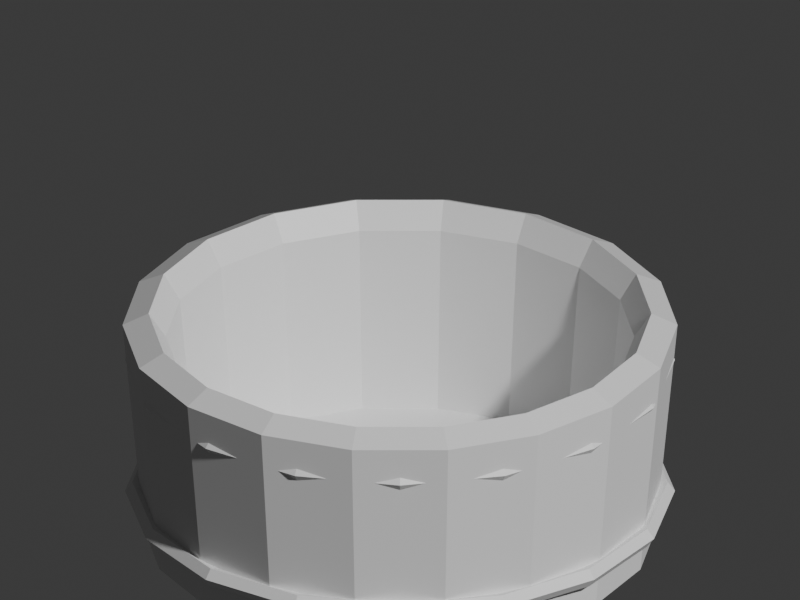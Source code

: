 # Source: kitchen_hangiri.blend  (saved by Blender 5.2.45; exported with 4.5.12 LTS)
import bpy
from mathutils import Matrix  # noqa: F401  (used for matrix-valued properties, if any)

bpy.ops.wm.read_factory_settings(use_empty=True)
scene = bpy.context.scene
scene.name = 'Scene'

# ---- collections
col_collection = bpy.data.collections.new('Collection'); scene.collection.children.link(col_collection)

# ---- materials (node trees are filled in below, after node groups)
mat_wood2 = bpy.data.materials.new('wood2')
mat_wood2.diffuse_color = (0.7, 0.45, 0.22, 1.0)
mat_iron = bpy.data.materials.new('iron')
mat_iron.diffuse_color = (0.22, 0.26, 0.28, 1.0)

# ---- material node trees
mat_wood2.use_nodes = True; mat_wood2.node_tree.nodes.clear()
_N = mat_wood2.node_tree.nodes; _L = mat_wood2.node_tree.links
n0 = _N.new('ShaderNodeBsdfPrincipled'); n0.name = 'Principled BSDF'; n0.location = (-200, 100)
n0.inputs[10].default_value = 0.005
n1 = _N.new('ShaderNodeOutputMaterial'); n1.name = 'Material Output'; n1.location = (200, 100)
_L.new(n0.outputs[0], n1.inputs[0])
n1.is_active_output = True
mat_iron.use_nodes = True; mat_iron.node_tree.nodes.clear()
_N = mat_iron.node_tree.nodes; _L = mat_iron.node_tree.links
n0 = _N.new('ShaderNodeBsdfPrincipled'); n0.name = 'Principled BSDF'; n0.location = (-200, 100)
n0.inputs[10].default_value = 0.005
n1 = _N.new('ShaderNodeOutputMaterial'); n1.name = 'Material Output'; n1.location = (200, 100)
_L.new(n0.outputs[0], n1.inputs[0])
n1.is_active_output = True

# ---- world
world_world = bpy.data.worlds.new('World'); scene.world = world_world
world_world.use_nodes = True; world_world.node_tree.nodes.clear()
_N = world_world.node_tree.nodes; _L = world_world.node_tree.links
n0 = _N.new('ShaderNodeOutputWorld'); n0.name = 'World Output'; n0.location = (200, 100)
n1 = _N.new('ShaderNodeBackground'); n1.name = 'Background'; n1.location = (-200, 100)
n1.inputs[0].default_value = (0.05088, 0.05088, 0.05088, 1.0)
_L.new(n1.outputs[0], n0.inputs[0])
n0.is_active_output = True
world_world.color = (0.05088, 0.05088, 0.05088)
world_world.sun_shadow_jitter_overblur = 0.0

# ---- cameras
cam_camera = bpy.data.cameras.new('Camera')
cam_camera.type = 'ORTHO'
cam_camera.ortho_scale = 2.45

# ---- meshes
me_hangiri_cedar_tub = bpy.data.meshes.new('Hangiri cedar tub')
me_hangiri_cedar_tub.from_pydata([(0.46, 0.0, 0.04), (0.4323, 0.1573, 0.04), (0.3524, 0.2957, 0.04), (0.23, 0.3984, 0.04), (0.07988, 0.453, 0.04), (-0.07988, 0.453, 0.04), (-0.23, 0.3984, 0.04), (-0.3524, 0.2957, 0.04), (-0.4323, 0.1573, 0.04), (-0.46, 5.633e-17, 0.04), (-0.4323, -0.1573, 0.04), (-0.3524, -0.2957, 0.04), (-0.23, -0.3984, 0.04), (-0.07988, -0.453, 0.04), (0.07988, -0.453, 0.04), (0.23, -0.3984, 0.04), (0.3524, -0.2957, 0.04), (0.4323, -0.1573, 0.04), (0.59, 0.0, 0.07), (0.5544, 0.2018, 0.07), (0.452, 0.3792, 0.07), (0.295, 0.511, 0.07), (0.1025, 0.581, 0.07), (-0.1025, 0.581, 0.07), (-0.295, 0.511, 0.07), (-0.452, 0.3792, 0.07), (-0.5544, 0.2018, 0.07), (-0.59, 7.225e-17, 0.07), (-0.5544, -0.2018, 0.07), (-0.452, -0.3792, 0.07), (-0.295, -0.511, 0.07), (-0.1025, -0.581, 0.07), (0.1025, -0.581, 0.07), (0.295, -0.511, 0.07), (0.452, -0.3792, 0.07), (0.5544, -0.2018, 0.07), (0.64, 0.0, 0.6), (0.6014, 0.2189, 0.6), (0.4903, 0.4114, 0.6), (0.32, 0.5543, 0.6), (0.1111, 0.6303, 0.6), (-0.1111, 0.6303, 0.6), (-0.32, 0.5543, 0.6), (-0.4903, 0.4114, 0.6), (-0.6014, 0.2189, 0.6), (-0.64, 7.838e-17, 0.6), (-0.6014, -0.2189, 0.6), (-0.4903, -0.4114, 0.6), (-0.32, -0.5543, 0.6), (-0.1111, -0.6303, 0.6), (0.1111, -0.6303, 0.6), (0.32, -0.5543, 0.6), (0.4903, -0.4114, 0.6), (0.6014, -0.2189, 0.6), (0.58, 0.0, 0.63), (0.545, 0.1984, 0.63), (0.4443, 0.3728, 0.63), (0.29, 0.5023, 0.63), (0.1007, 0.5712, 0.63), (-0.1007, 0.5712, 0.63), (-0.29, 0.5023, 0.63), (-0.4443, 0.3728, 0.63), (-0.545, 0.1984, 0.63), (-0.58, 7.103e-17, 0.63), (-0.545, -0.1984, 0.63), (-0.4443, -0.3728, 0.63), (-0.29, -0.5023, 0.63), (-0.1007, -0.5712, 0.63), (0.1007, -0.5712, 0.63), (0.29, -0.5023, 0.63), (0.4443, -0.3728, 0.63), (0.545, -0.1984, 0.63), (0.54, 0.0, 0.57), (0.5074, 0.1847, 0.57), (0.4137, 0.3471, 0.57), (0.27, 0.4677, 0.57), (0.09377, 0.5318, 0.57), (-0.09377, 0.5318, 0.57), (-0.27, 0.4677, 0.57), (-0.4137, 0.3471, 0.57), (-0.5074, 0.1847, 0.57), (-0.54, 6.613e-17, 0.57), (-0.5074, -0.1847, 0.57), (-0.4137, -0.3471, 0.57), (-0.27, -0.4677, 0.57), (-0.09377, -0.5318, 0.57), (0.09377, -0.5318, 0.57), (0.27, -0.4677, 0.57), (0.4137, -0.3471, 0.57), (0.5074, -0.1847, 0.57), (0.5, 0.0, 0.13), (0.4698, 0.171, 0.13), (0.383, 0.3214, 0.13), (0.25, 0.433, 0.13), (0.08682, 0.4924, 0.13), (-0.08682, 0.4924, 0.13), (-0.25, 0.433, 0.13), (-0.383, 0.3214, 0.13), (-0.4698, 0.171, 0.13), (-0.5, 6.123e-17, 0.13), (-0.4698, -0.171, 0.13), (-0.383, -0.3214, 0.13), (-0.25, -0.433, 0.13), (-0.08682, -0.4924, 0.13), (0.08682, -0.4924, 0.13), (0.25, -0.433, 0.13), (0.383, -0.3214, 0.13), (0.4698, -0.171, 0.13)], [], [(0, 1, 19, 18), (1, 2, 20, 19), (2, 3, 21, 20), (3, 4, 22, 21), (4, 5, 23, 22), (5, 6, 24, 23), (6, 7, 25, 24), (7, 8, 26, 25), (8, 9, 27, 26), (9, 10, 28, 27), (10, 11, 29, 28), (11, 12, 30, 29), (12, 13, 31, 30), (13, 14, 32, 31), (14, 15, 33, 32), (15, 16, 34, 33), (16, 17, 35, 34), (17, 0, 18, 35), (18, 19, 37, 36), (19, 20, 38, 37), (20, 21, 39, 38), (21, 22, 40, 39), (22, 23, 41, 40), (23, 24, 42, 41), (24, 25, 43, 42), (25, 26, 44, 43), (26, 27, 45, 44), (27, 28, 46, 45), (28, 29, 47, 46), (29, 30, 48, 47), (30, 31, 49, 48), (31, 32, 50, 49), (32, 33, 51, 50), (33, 34, 52, 51), (34, 35, 53, 52), (35, 18, 36, 53), (36, 37, 55, 54), (37, 38, 56, 55), (38, 39, 57, 56), (39, 40, 58, 57), (40, 41, 59, 58), (41, 42, 60, 59), (42, 43, 61, 60), (43, 44, 62, 61), (44, 45, 63, 62), (45, 46, 64, 63), (46, 47, 65, 64), (47, 48, 66, 65), (48, 49, 67, 66), (49, 50, 68, 67), (50, 51, 69, 68), (51, 52, 70, 69), (52, 53, 71, 70), (53, 36, 54, 71), (54, 55, 73, 72), (55, 56, 74, 73), (56, 57, 75, 74), (57, 58, 76, 75), (58, 59, 77, 76), (59, 60, 78, 77), (60, 61, 79, 78), (61, 62, 80, 79), (62, 63, 81, 80), (63, 64, 82, 81), (64, 65, 83, 82), (65, 66, 84, 83), (66, 67, 85, 84), (67, 68, 86, 85), (68, 69, 87, 86), (69, 70, 88, 87), (70, 71, 89, 88), (71, 54, 72, 89), (72, 73, 91, 90), (73, 74, 92, 91), (74, 75, 93, 92), (75, 76, 94, 93), (76, 77, 95, 94), (77, 78, 96, 95), (78, 79, 97, 96), (79, 80, 98, 97), (80, 81, 99, 98), (81, 82, 100, 99), (82, 83, 101, 100), (83, 84, 102, 101), (84, 85, 103, 102), (85, 86, 104, 103), (86, 87, 105, 104), (87, 88, 106, 105), (88, 89, 107, 106), (89, 72, 90, 107), (17, 16, 15, 14, 13, 12, 11, 10, 9, 8, 7, 6, 5, 4, 3, 2, 1, 0), (90, 91, 92, 93, 94, 95, 96, 97, 98, 99, 100, 101, 102, 103, 104, 105, 106, 107)])
me_hangiri_cedar_tub.materials.append(mat_wood2)
me_hangiri_cedar_tub.update()
me_torus = bpy.data.meshes.new('Torus')
me_torus.from_pydata([(0.634, 0.0, 0.0), (0.6174, 0.0, 0.02283), (0.5906, 0.0, 0.01411), (0.5906, 0.0, -0.01411), (0.6174, 0.0, -0.02283), (0.5857, 0.2426, 0.0), (0.5704, 0.2363, 0.02283), (0.5456, 0.226, 0.01411), (0.5456, 0.226, -0.01411), (0.5704, 0.2363, -0.02283), (0.4483, 0.4483, 0.0), (0.4366, 0.4366, 0.02283), (0.4176, 0.4176, 0.01411), (0.4176, 0.4176, -0.01411), (0.4366, 0.4366, -0.02283), (0.2426, 0.5857, 0.0), (0.2363, 0.5704, 0.02283), (0.226, 0.5456, 0.01411), (0.226, 0.5456, -0.01411), (0.2363, 0.5704, -0.02283), (4.787e-08, 0.634, 0.0), (4.661e-08, 0.6174, 0.02283), (4.459e-08, 0.5906, 0.01411), (4.459e-08, 0.5906, -0.01411), (4.661e-08, 0.6174, -0.02283), (-0.2426, 0.5857, 0.0), (-0.2363, 0.5704, 0.02283), (-0.226, 0.5456, 0.01411), (-0.226, 0.5456, -0.01411), (-0.2363, 0.5704, -0.02283), (-0.4483, 0.4483, 0.0), (-0.4366, 0.4366, 0.02283), (-0.4176, 0.4176, 0.01411), (-0.4176, 0.4176, -0.01411), (-0.4366, 0.4366, -0.02283), (-0.5857, 0.2426, 0.0), (-0.5704, 0.2363, 0.02283), (-0.5456, 0.226, 0.01411), (-0.5456, 0.226, -0.01411), (-0.5704, 0.2363, -0.02283), (-0.634, 5.543e-08, 0.0), (-0.6174, 5.398e-08, 0.02283), (-0.5906, 5.163e-08, 0.01411), (-0.5906, 5.163e-08, -0.01411), (-0.6174, 5.398e-08, -0.02283), (-0.5857, -0.2426, 0.0), (-0.5704, -0.2363, 0.02283), (-0.5456, -0.226, 0.01411), (-0.5456, -0.226, -0.01411), (-0.5704, -0.2363, -0.02283), (-0.4483, -0.4483, 0.0), (-0.4366, -0.4366, 0.02283), (-0.4176, -0.4176, 0.01411), (-0.4176, -0.4176, -0.01411), (-0.4366, -0.4366, -0.02283), (-0.2426, -0.5857, 0.0), (-0.2363, -0.5704, 0.02283), (-0.226, -0.5456, 0.01411), (-0.226, -0.5456, -0.01411), (-0.2363, -0.5704, -0.02283), (4.787e-08, -0.634, 0.0), (4.661e-08, -0.6174, 0.02283), (4.459e-08, -0.5906, 0.01411), (4.459e-08, -0.5906, -0.01411), (4.661e-08, -0.6174, -0.02283), (0.2426, -0.5857, 0.0), (0.2363, -0.5704, 0.02283), (0.226, -0.5456, 0.01411), (0.226, -0.5456, -0.01411), (0.2363, -0.5704, -0.02283), (0.4483, -0.4483, 0.0), (0.4366, -0.4366, 0.02283), (0.4176, -0.4176, 0.01411), (0.4176, -0.4176, -0.01411), (0.4366, -0.4366, -0.02283), (0.5857, -0.2426, 0.0), (0.5704, -0.2363, 0.02283), (0.5456, -0.226, 0.01411), (0.5456, -0.226, -0.01411), (0.5704, -0.2363, -0.02283)], [], [(0, 5, 6, 1), (1, 6, 7, 2), (2, 7, 8, 3), (3, 8, 9, 4), (4, 9, 5, 0), (5, 10, 11, 6), (6, 11, 12, 7), (7, 12, 13, 8), (8, 13, 14, 9), (9, 14, 10, 5), (10, 15, 16, 11), (11, 16, 17, 12), (12, 17, 18, 13), (13, 18, 19, 14), (14, 19, 15, 10), (15, 20, 21, 16), (16, 21, 22, 17), (17, 22, 23, 18), (18, 23, 24, 19), (19, 24, 20, 15), (20, 25, 26, 21), (21, 26, 27, 22), (22, 27, 28, 23), (23, 28, 29, 24), (24, 29, 25, 20), (25, 30, 31, 26), (26, 31, 32, 27), (27, 32, 33, 28), (28, 33, 34, 29), (29, 34, 30, 25), (30, 35, 36, 31), (31, 36, 37, 32), (32, 37, 38, 33), (33, 38, 39, 34), (34, 39, 35, 30), (35, 40, 41, 36), (36, 41, 42, 37), (37, 42, 43, 38), (38, 43, 44, 39), (39, 44, 40, 35), (40, 45, 46, 41), (41, 46, 47, 42), (42, 47, 48, 43), (43, 48, 49, 44), (44, 49, 45, 40), (45, 50, 51, 46), (46, 51, 52, 47), (47, 52, 53, 48), (48, 53, 54, 49), (49, 54, 50, 45), (50, 55, 56, 51), (51, 56, 57, 52), (52, 57, 58, 53), (53, 58, 59, 54), (54, 59, 55, 50), (55, 60, 61, 56), (56, 61, 62, 57), (57, 62, 63, 58), (58, 63, 64, 59), (59, 64, 60, 55), (60, 65, 66, 61), (61, 66, 67, 62), (62, 67, 68, 63), (63, 68, 69, 64), (64, 69, 65, 60), (65, 70, 71, 66), (66, 71, 72, 67), (67, 72, 73, 68), (68, 73, 74, 69), (69, 74, 70, 65), (70, 75, 76, 71), (71, 76, 77, 72), (72, 77, 78, 73), (73, 78, 79, 74), (74, 79, 75, 70), (75, 0, 1, 76), (76, 1, 2, 77), (77, 2, 3, 78), (78, 3, 4, 79), (79, 4, 0, 75)])
_uv = me_torus.uv_layers.new(name='UVMap')
_uv.uv.foreach_set('vector', [0.5, 0.6, 0.5625, 0.6, 0.5625, 0.8, 0.5, 0.8, 0.5, 0.8, 0.5625, 0.8, 0.5625, 1.0, 0.5, 1.0, 0.5, 0.0, 0.5625, 0.0, 0.5625, 0.2, 0.5, 0.2, 0.5, 0.2, 0.5625, 0.2, 0.5625, 0.4, 0.5, 0.4, 0.5, 0.4, 0.5625, 0.4, 0.5625, 0.6, 0.5, 0.6, 0.5625, 0.6, 0.625, 0.6, 0.625, 0.8, 0.5625, 0.8, 0.5625, 0.8, 0.625, 0.8, 0.625, 1.0, 0.5625, 1.0, 0.5625, 0.0, 0.625, 0.0, 0.625, 0.2, 0.5625, 0.2, 0.5625, 0.2, 0.625, 0.2, 0.625, 0.4, 0.5625, 0.4, 0.5625, 0.4, 0.625, 0.4, 0.625, 0.6, 0.5625, 0.6, 0.625, 0.6, 0.6875, 0.6, 0.6875, 0.8, 0.625, 0.8, 0.625, 0.8, 0.6875, 0.8, 0.6875, 1.0, 0.625, 1.0, 0.625, 0.0, 0.6875, 0.0, 0.6875, 0.2, 0.625, 0.2, 0.625, 0.2, 0.6875, 0.2, 0.6875, 0.4, 0.625, 0.4, 0.625, 0.4, 0.6875, 0.4, 0.6875, 0.6, 0.625, 0.6, 0.6875, 0.6, 0.75, 0.6, 0.75, 0.8, 0.6875, 0.8, 0.6875, 0.8, 0.75, 0.8, 0.75, 1.0, 0.6875, 1.0, 0.6875, 0.0, 0.75, 0.0, 0.75, 0.2, 0.6875, 0.2, 0.6875, 0.2, 0.75, 0.2, 0.75, 0.4, 0.6875, 0.4, 0.6875, 0.4, 0.75, 0.4, 0.75, 0.6, 0.6875, 0.6, 0.75, 0.6, 0.8125, 0.6, 0.8125, 0.8, 0.75, 0.8, 0.75, 0.8, 0.8125, 0.8, 0.8125, 1.0, 0.75, 1.0, 0.75, 0.0, 0.8125, 0.0, 0.8125, 0.2, 0.75, 0.2, 0.75, 0.2, 0.8125, 0.2, 0.8125, 0.4, 0.75, 0.4, 0.75, 0.4, 0.8125, 0.4, 0.8125, 0.6, 0.75, 0.6, 0.8125, 0.6, 0.875, 0.6, 0.875, 0.8, 0.8125, 0.8, 0.8125, 0.8, 0.875, 0.8, 0.875, 1.0, 0.8125, 1.0, 0.8125, 0.0, 0.875, 0.0, 0.875, 0.2, 0.8125, 0.2, 0.8125, 0.2, 0.875, 0.2, 0.875, 0.4, 0.8125, 0.4, 0.8125, 0.4, 0.875, 0.4, 0.875, 0.6, 0.8125, 0.6, 0.875, 0.6, 0.9375, 0.6, 0.9375, 0.8, 0.875, 0.8, 0.875, 0.8, 0.9375, 0.8, 0.9375, 1.0, 0.875, 1.0, 0.875, 0.0, 0.9375, 0.0, 0.9375, 0.2, 0.875, 0.2, 0.875, 0.2, 0.9375, 0.2, 0.9375, 0.4, 0.875, 0.4, 0.875, 0.4, 0.9375, 0.4, 0.9375, 0.6, 0.875, 0.6, 0.9375, 0.6, 1.0, 0.6, 1.0, 0.8, 0.9375, 0.8, 0.9375, 0.8, 1.0, 0.8, 1.0, 1.0, 0.9375, 1.0, 0.9375, 0.0, 1.0, 0.0, 1.0, 0.2, 0.9375, 0.2, 0.9375, 0.2, 1.0, 0.2, 1.0, 0.4, 0.9375, 0.4, 0.9375, 0.4, 1.0, 0.4, 1.0, 0.6, 0.9375, 0.6, 0.0, 0.6, 0.0625, 0.6, 0.0625, 0.8, 0.0, 0.8, 0.0, 0.8, 0.0625, 0.8, 0.0625, 1.0, 0.0, 1.0, 0.0, 0.0, 0.0625, 0.0, 0.0625, 0.2, 0.0, 0.2, 0.0, 0.2, 0.0625, 0.2, 0.0625, 0.4, 0.0, 0.4, 0.0, 0.4, 0.0625, 0.4, 0.0625, 0.6, 0.0, 0.6, 0.0625, 0.6, 0.125, 0.6, 0.125, 0.8, 0.0625, 0.8, 0.0625, 0.8, 0.125, 0.8, 0.125, 1.0, 0.0625, 1.0, 0.0625, 0.0, 0.125, 0.0, 0.125, 0.2, 0.0625, 0.2, 0.0625, 0.2, 0.125, 0.2, 0.125, 0.4, 0.0625, 0.4, 0.0625, 0.4, 0.125, 0.4, 0.125, 0.6, 0.0625, 0.6, 0.125, 0.6, 0.1875, 0.6, 0.1875, 0.8, 0.125, 0.8, 0.125, 0.8, 0.1875, 0.8, 0.1875, 1.0, 0.125, 1.0, 0.125, 0.0, 0.1875, 0.0, 0.1875, 0.2, 0.125, 0.2, 0.125, 0.2, 0.1875, 0.2, 0.1875, 0.4, 0.125, 0.4, 0.125, 0.4, 0.1875, 0.4, 0.1875, 0.6, 0.125, 0.6, 0.1875, 0.6, 0.25, 0.6, 0.25, 0.8, 0.1875, 0.8, 0.1875, 0.8, 0.25, 0.8, 0.25, 1.0, 0.1875, 1.0, 0.1875, 0.0, 0.25, 0.0, 0.25, 0.2, 0.1875, 0.2, 0.1875, 0.2, 0.25, 0.2, 0.25, 0.4, 0.1875, 0.4, 0.1875, 0.4, 0.25, 0.4, 0.25, 0.6, 0.1875, 0.6, 0.25, 0.6, 0.3125, 0.6, 0.3125, 0.8, 0.25, 0.8, 0.25, 0.8, 0.3125, 0.8, 0.3125, 1.0, 0.25, 1.0, 0.25, 0.0, 0.3125, 0.0, 0.3125, 0.2, 0.25, 0.2, 0.25, 0.2, 0.3125, 0.2, 0.3125, 0.4, 0.25, 0.4, 0.25, 0.4, 0.3125, 0.4, 0.3125, 0.6, 0.25, 0.6, 0.3125, 0.6, 0.375, 0.6, 0.375, 0.8, 0.3125, 0.8, 0.3125, 0.8, 0.375, 0.8, 0.375, 1.0, 0.3125, 1.0, 0.3125, 0.0, 0.375, 0.0, 0.375, 0.2, 0.3125, 0.2, 0.3125, 0.2, 0.375, 0.2, 0.375, 0.4, 0.3125, 0.4, 0.3125, 0.4, 0.375, 0.4, 0.375, 0.6, 0.3125, 0.6, 0.375, 0.6, 0.4375, 0.6, 0.4375, 0.8, 0.375, 0.8, 0.375, 0.8, 0.4375, 0.8, 0.4375, 1.0, 0.375, 1.0, 0.375, 0.0, 0.4375, 0.0, 0.4375, 0.2, 0.375, 0.2, 0.375, 0.2, 0.4375, 0.2, 0.4375, 0.4, 0.375, 0.4, 0.375, 0.4, 0.4375, 0.4, 0.4375, 0.6, 0.375, 0.6, 0.4375, 0.6, 0.5, 0.6, 0.5, 0.8, 0.4375, 0.8, 0.4375, 0.8, 0.5, 0.8, 0.5, 1.0, 0.4375, 1.0, 0.4375, 0.0, 0.5, 0.0, 0.5, 0.2, 0.4375, 0.2, 0.4375, 0.2, 0.5, 0.2, 0.5, 0.4, 0.4375, 0.4, 0.4375, 0.4, 0.5, 0.4, 0.5, 0.6, 0.4375, 0.6])
me_torus.materials.append(mat_iron)
me_torus.update()
me_torus_001 = bpy.data.meshes.new('Torus.001')
me_torus_001.from_pydata([(0.634, 0.0, 0.0), (0.6174, 0.0, 0.02283), (0.5906, 0.0, 0.01411), (0.5906, 0.0, -0.01411), (0.6174, 0.0, -0.02283), (0.5857, 0.2426, 0.0), (0.5704, 0.2363, 0.02283), (0.5456, 0.226, 0.01411), (0.5456, 0.226, -0.01411), (0.5704, 0.2363, -0.02283), (0.4483, 0.4483, 0.0), (0.4366, 0.4366, 0.02283), (0.4176, 0.4176, 0.01411), (0.4176, 0.4176, -0.01411), (0.4366, 0.4366, -0.02283), (0.2426, 0.5857, 0.0), (0.2363, 0.5704, 0.02283), (0.226, 0.5456, 0.01411), (0.226, 0.5456, -0.01411), (0.2363, 0.5704, -0.02283), (4.787e-08, 0.634, 0.0), (4.661e-08, 0.6174, 0.02283), (4.459e-08, 0.5906, 0.01411), (4.459e-08, 0.5906, -0.01411), (4.661e-08, 0.6174, -0.02283), (-0.2426, 0.5857, 0.0), (-0.2363, 0.5704, 0.02283), (-0.226, 0.5456, 0.01411), (-0.226, 0.5456, -0.01411), (-0.2363, 0.5704, -0.02283), (-0.4483, 0.4483, 0.0), (-0.4366, 0.4366, 0.02283), (-0.4176, 0.4176, 0.01411), (-0.4176, 0.4176, -0.01411), (-0.4366, 0.4366, -0.02283), (-0.5857, 0.2426, 0.0), (-0.5704, 0.2363, 0.02283), (-0.5456, 0.226, 0.01411), (-0.5456, 0.226, -0.01411), (-0.5704, 0.2363, -0.02283), (-0.634, 5.543e-08, 0.0), (-0.6174, 5.398e-08, 0.02283), (-0.5906, 5.163e-08, 0.01411), (-0.5906, 5.163e-08, -0.01411), (-0.6174, 5.398e-08, -0.02283), (-0.5857, -0.2426, 0.0), (-0.5704, -0.2363, 0.02283), (-0.5456, -0.226, 0.01411), (-0.5456, -0.226, -0.01411), (-0.5704, -0.2363, -0.02283), (-0.4483, -0.4483, 0.0), (-0.4366, -0.4366, 0.02283), (-0.4176, -0.4176, 0.01411), (-0.4176, -0.4176, -0.01411), (-0.4366, -0.4366, -0.02283), (-0.2426, -0.5857, 0.0), (-0.2363, -0.5704, 0.02283), (-0.226, -0.5456, 0.01411), (-0.226, -0.5456, -0.01411), (-0.2363, -0.5704, -0.02283), (4.787e-08, -0.634, 0.0), (4.661e-08, -0.6174, 0.02283), (4.459e-08, -0.5906, 0.01411), (4.459e-08, -0.5906, -0.01411), (4.661e-08, -0.6174, -0.02283), (0.2426, -0.5857, 0.0), (0.2363, -0.5704, 0.02283), (0.226, -0.5456, 0.01411), (0.226, -0.5456, -0.01411), (0.2363, -0.5704, -0.02283), (0.4483, -0.4483, 0.0), (0.4366, -0.4366, 0.02283), (0.4176, -0.4176, 0.01411), (0.4176, -0.4176, -0.01411), (0.4366, -0.4366, -0.02283), (0.5857, -0.2426, 0.0), (0.5704, -0.2363, 0.02283), (0.5456, -0.226, 0.01411), (0.5456, -0.226, -0.01411), (0.5704, -0.2363, -0.02283)], [], [(0, 5, 6, 1), (1, 6, 7, 2), (2, 7, 8, 3), (3, 8, 9, 4), (4, 9, 5, 0), (5, 10, 11, 6), (6, 11, 12, 7), (7, 12, 13, 8), (8, 13, 14, 9), (9, 14, 10, 5), (10, 15, 16, 11), (11, 16, 17, 12), (12, 17, 18, 13), (13, 18, 19, 14), (14, 19, 15, 10), (15, 20, 21, 16), (16, 21, 22, 17), (17, 22, 23, 18), (18, 23, 24, 19), (19, 24, 20, 15), (20, 25, 26, 21), (21, 26, 27, 22), (22, 27, 28, 23), (23, 28, 29, 24), (24, 29, 25, 20), (25, 30, 31, 26), (26, 31, 32, 27), (27, 32, 33, 28), (28, 33, 34, 29), (29, 34, 30, 25), (30, 35, 36, 31), (31, 36, 37, 32), (32, 37, 38, 33), (33, 38, 39, 34), (34, 39, 35, 30), (35, 40, 41, 36), (36, 41, 42, 37), (37, 42, 43, 38), (38, 43, 44, 39), (39, 44, 40, 35), (40, 45, 46, 41), (41, 46, 47, 42), (42, 47, 48, 43), (43, 48, 49, 44), (44, 49, 45, 40), (45, 50, 51, 46), (46, 51, 52, 47), (47, 52, 53, 48), (48, 53, 54, 49), (49, 54, 50, 45), (50, 55, 56, 51), (51, 56, 57, 52), (52, 57, 58, 53), (53, 58, 59, 54), (54, 59, 55, 50), (55, 60, 61, 56), (56, 61, 62, 57), (57, 62, 63, 58), (58, 63, 64, 59), (59, 64, 60, 55), (60, 65, 66, 61), (61, 66, 67, 62), (62, 67, 68, 63), (63, 68, 69, 64), (64, 69, 65, 60), (65, 70, 71, 66), (66, 71, 72, 67), (67, 72, 73, 68), (68, 73, 74, 69), (69, 74, 70, 65), (70, 75, 76, 71), (71, 76, 77, 72), (72, 77, 78, 73), (73, 78, 79, 74), (74, 79, 75, 70), (75, 0, 1, 76), (76, 1, 2, 77), (77, 2, 3, 78), (78, 3, 4, 79), (79, 4, 0, 75)])
_uv = me_torus_001.uv_layers.new(name='UVMap')
_uv.uv.foreach_set('vector', [0.5, 0.6, 0.5625, 0.6, 0.5625, 0.8, 0.5, 0.8, 0.5, 0.8, 0.5625, 0.8, 0.5625, 1.0, 0.5, 1.0, 0.5, 0.0, 0.5625, 0.0, 0.5625, 0.2, 0.5, 0.2, 0.5, 0.2, 0.5625, 0.2, 0.5625, 0.4, 0.5, 0.4, 0.5, 0.4, 0.5625, 0.4, 0.5625, 0.6, 0.5, 0.6, 0.5625, 0.6, 0.625, 0.6, 0.625, 0.8, 0.5625, 0.8, 0.5625, 0.8, 0.625, 0.8, 0.625, 1.0, 0.5625, 1.0, 0.5625, 0.0, 0.625, 0.0, 0.625, 0.2, 0.5625, 0.2, 0.5625, 0.2, 0.625, 0.2, 0.625, 0.4, 0.5625, 0.4, 0.5625, 0.4, 0.625, 0.4, 0.625, 0.6, 0.5625, 0.6, 0.625, 0.6, 0.6875, 0.6, 0.6875, 0.8, 0.625, 0.8, 0.625, 0.8, 0.6875, 0.8, 0.6875, 1.0, 0.625, 1.0, 0.625, 0.0, 0.6875, 0.0, 0.6875, 0.2, 0.625, 0.2, 0.625, 0.2, 0.6875, 0.2, 0.6875, 0.4, 0.625, 0.4, 0.625, 0.4, 0.6875, 0.4, 0.6875, 0.6, 0.625, 0.6, 0.6875, 0.6, 0.75, 0.6, 0.75, 0.8, 0.6875, 0.8, 0.6875, 0.8, 0.75, 0.8, 0.75, 1.0, 0.6875, 1.0, 0.6875, 0.0, 0.75, 0.0, 0.75, 0.2, 0.6875, 0.2, 0.6875, 0.2, 0.75, 0.2, 0.75, 0.4, 0.6875, 0.4, 0.6875, 0.4, 0.75, 0.4, 0.75, 0.6, 0.6875, 0.6, 0.75, 0.6, 0.8125, 0.6, 0.8125, 0.8, 0.75, 0.8, 0.75, 0.8, 0.8125, 0.8, 0.8125, 1.0, 0.75, 1.0, 0.75, 0.0, 0.8125, 0.0, 0.8125, 0.2, 0.75, 0.2, 0.75, 0.2, 0.8125, 0.2, 0.8125, 0.4, 0.75, 0.4, 0.75, 0.4, 0.8125, 0.4, 0.8125, 0.6, 0.75, 0.6, 0.8125, 0.6, 0.875, 0.6, 0.875, 0.8, 0.8125, 0.8, 0.8125, 0.8, 0.875, 0.8, 0.875, 1.0, 0.8125, 1.0, 0.8125, 0.0, 0.875, 0.0, 0.875, 0.2, 0.8125, 0.2, 0.8125, 0.2, 0.875, 0.2, 0.875, 0.4, 0.8125, 0.4, 0.8125, 0.4, 0.875, 0.4, 0.875, 0.6, 0.8125, 0.6, 0.875, 0.6, 0.9375, 0.6, 0.9375, 0.8, 0.875, 0.8, 0.875, 0.8, 0.9375, 0.8, 0.9375, 1.0, 0.875, 1.0, 0.875, 0.0, 0.9375, 0.0, 0.9375, 0.2, 0.875, 0.2, 0.875, 0.2, 0.9375, 0.2, 0.9375, 0.4, 0.875, 0.4, 0.875, 0.4, 0.9375, 0.4, 0.9375, 0.6, 0.875, 0.6, 0.9375, 0.6, 1.0, 0.6, 1.0, 0.8, 0.9375, 0.8, 0.9375, 0.8, 1.0, 0.8, 1.0, 1.0, 0.9375, 1.0, 0.9375, 0.0, 1.0, 0.0, 1.0, 0.2, 0.9375, 0.2, 0.9375, 0.2, 1.0, 0.2, 1.0, 0.4, 0.9375, 0.4, 0.9375, 0.4, 1.0, 0.4, 1.0, 0.6, 0.9375, 0.6, 0.0, 0.6, 0.0625, 0.6, 0.0625, 0.8, 0.0, 0.8, 0.0, 0.8, 0.0625, 0.8, 0.0625, 1.0, 0.0, 1.0, 0.0, 0.0, 0.0625, 0.0, 0.0625, 0.2, 0.0, 0.2, 0.0, 0.2, 0.0625, 0.2, 0.0625, 0.4, 0.0, 0.4, 0.0, 0.4, 0.0625, 0.4, 0.0625, 0.6, 0.0, 0.6, 0.0625, 0.6, 0.125, 0.6, 0.125, 0.8, 0.0625, 0.8, 0.0625, 0.8, 0.125, 0.8, 0.125, 1.0, 0.0625, 1.0, 0.0625, 0.0, 0.125, 0.0, 0.125, 0.2, 0.0625, 0.2, 0.0625, 0.2, 0.125, 0.2, 0.125, 0.4, 0.0625, 0.4, 0.0625, 0.4, 0.125, 0.4, 0.125, 0.6, 0.0625, 0.6, 0.125, 0.6, 0.1875, 0.6, 0.1875, 0.8, 0.125, 0.8, 0.125, 0.8, 0.1875, 0.8, 0.1875, 1.0, 0.125, 1.0, 0.125, 0.0, 0.1875, 0.0, 0.1875, 0.2, 0.125, 0.2, 0.125, 0.2, 0.1875, 0.2, 0.1875, 0.4, 0.125, 0.4, 0.125, 0.4, 0.1875, 0.4, 0.1875, 0.6, 0.125, 0.6, 0.1875, 0.6, 0.25, 0.6, 0.25, 0.8, 0.1875, 0.8, 0.1875, 0.8, 0.25, 0.8, 0.25, 1.0, 0.1875, 1.0, 0.1875, 0.0, 0.25, 0.0, 0.25, 0.2, 0.1875, 0.2, 0.1875, 0.2, 0.25, 0.2, 0.25, 0.4, 0.1875, 0.4, 0.1875, 0.4, 0.25, 0.4, 0.25, 0.6, 0.1875, 0.6, 0.25, 0.6, 0.3125, 0.6, 0.3125, 0.8, 0.25, 0.8, 0.25, 0.8, 0.3125, 0.8, 0.3125, 1.0, 0.25, 1.0, 0.25, 0.0, 0.3125, 0.0, 0.3125, 0.2, 0.25, 0.2, 0.25, 0.2, 0.3125, 0.2, 0.3125, 0.4, 0.25, 0.4, 0.25, 0.4, 0.3125, 0.4, 0.3125, 0.6, 0.25, 0.6, 0.3125, 0.6, 0.375, 0.6, 0.375, 0.8, 0.3125, 0.8, 0.3125, 0.8, 0.375, 0.8, 0.375, 1.0, 0.3125, 1.0, 0.3125, 0.0, 0.375, 0.0, 0.375, 0.2, 0.3125, 0.2, 0.3125, 0.2, 0.375, 0.2, 0.375, 0.4, 0.3125, 0.4, 0.3125, 0.4, 0.375, 0.4, 0.375, 0.6, 0.3125, 0.6, 0.375, 0.6, 0.4375, 0.6, 0.4375, 0.8, 0.375, 0.8, 0.375, 0.8, 0.4375, 0.8, 0.4375, 1.0, 0.375, 1.0, 0.375, 0.0, 0.4375, 0.0, 0.4375, 0.2, 0.375, 0.2, 0.375, 0.2, 0.4375, 0.2, 0.4375, 0.4, 0.375, 0.4, 0.375, 0.4, 0.4375, 0.4, 0.4375, 0.6, 0.375, 0.6, 0.4375, 0.6, 0.5, 0.6, 0.5, 0.8, 0.4375, 0.8, 0.4375, 0.8, 0.5, 0.8, 0.5, 1.0, 0.4375, 1.0, 0.4375, 0.0, 0.5, 0.0, 0.5, 0.2, 0.4375, 0.2, 0.4375, 0.2, 0.5, 0.2, 0.5, 0.4, 0.4375, 0.4, 0.4375, 0.4, 0.5, 0.4, 0.5, 0.6, 0.4375, 0.6])
me_torus_001.materials.append(mat_iron)
me_torus_001.update()

# ---- objects
ob_hangiri_cedar_tub = bpy.data.objects.new('Hangiri cedar tub', me_hangiri_cedar_tub)
ob_hoop = bpy.data.objects.new('Hoop', me_torus)
ob_hoop_001 = bpy.data.objects.new('Hoop.001', me_torus_001)
ob_turntable_camera = bpy.data.objects.new('Turntable_Camera', cam_camera)

# ---- transforms, parenting, visibility, modifiers, constraints
ob_hangiri_cedar_tub.location = (0.0, 0.0, -0.05312)
ob_hangiri_cedar_tub.scale = (1.328, 1.328, 1.328)
ob_hoop.location = (0.0, 0.0, 0.1727)
ob_hoop.scale = (1.328, 1.328, 1.328)
ob_hoop_001.location = (0.0, 0.0, 0.6242)
ob_hoop_001.scale = (1.328, 1.328, 1.328)
ob_turntable_camera.location = (2.817e-16, -4.6, 3.2)
ob_turntable_camera.rotation_euler = (1.095, 3.154e-24, 6.123e-17)

# ---- collection membership
col_collection.objects.link(ob_hangiri_cedar_tub)
col_collection.objects.link(ob_hoop)
col_collection.objects.link(ob_hoop_001)
col_collection.objects.link(ob_turntable_camera)

# ---- scene / render settings (as saved in the file)
scene.camera = ob_turntable_camera
scene.frame_start = 1; scene.frame_end = 144; scene.frame_set(144)
scene.render.engine = 'BLENDER_WORKBENCH'
scene.render.resolution_x = 400
scene.render.resolution_y = 300
scene.render.bake_bias = 0.0
scene.render.bake_samples = 0
scene.render.compositor_device = 'GPU'
scene.eevee.use_volume_custom_range = False
scene.eevee.fast_gi_thickness_near = 0.1
scene.eevee.fast_gi_thickness_far = 0.0
scene.eevee.ray_tracing_options.screen_trace_thickness = 0.1
bpy.context.view_layer.update()

# ---- added for rendering (the .blend has no usable light): sun
light_auto_sun = bpy.data.lights.new('AutoSun', 'SUN')
light_auto_sun.energy = 3.0
light_auto_sun.angle = 0.0523599
ob_auto_sun = bpy.data.objects.new('AutoSun', light_auto_sun)
scene.collection.objects.link(ob_auto_sun)
ob_auto_sun.rotation_euler = (0.872665, 0.174533, 0.523599)
bpy.context.view_layer.update()
